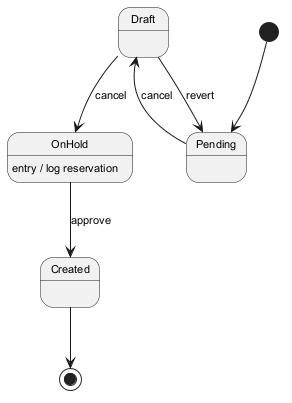

The diagram above was rendered by PlantUML. Its source (embedded in the PNG):
@startuml
skinparam backgroundColor #FFFFFF
skinparam classBackgroundColor #F1F8E9
skinparam classBorderColor #33691E
skinparam defaultFontSize 11
[*] --> Pending
Pending --> Draft : cancel
Draft --> OnHold : cancel
OnHold --> Created : approve
OnHold : entry / log reservation
Draft --> Pending : revert
Created --> [*]
@enduml